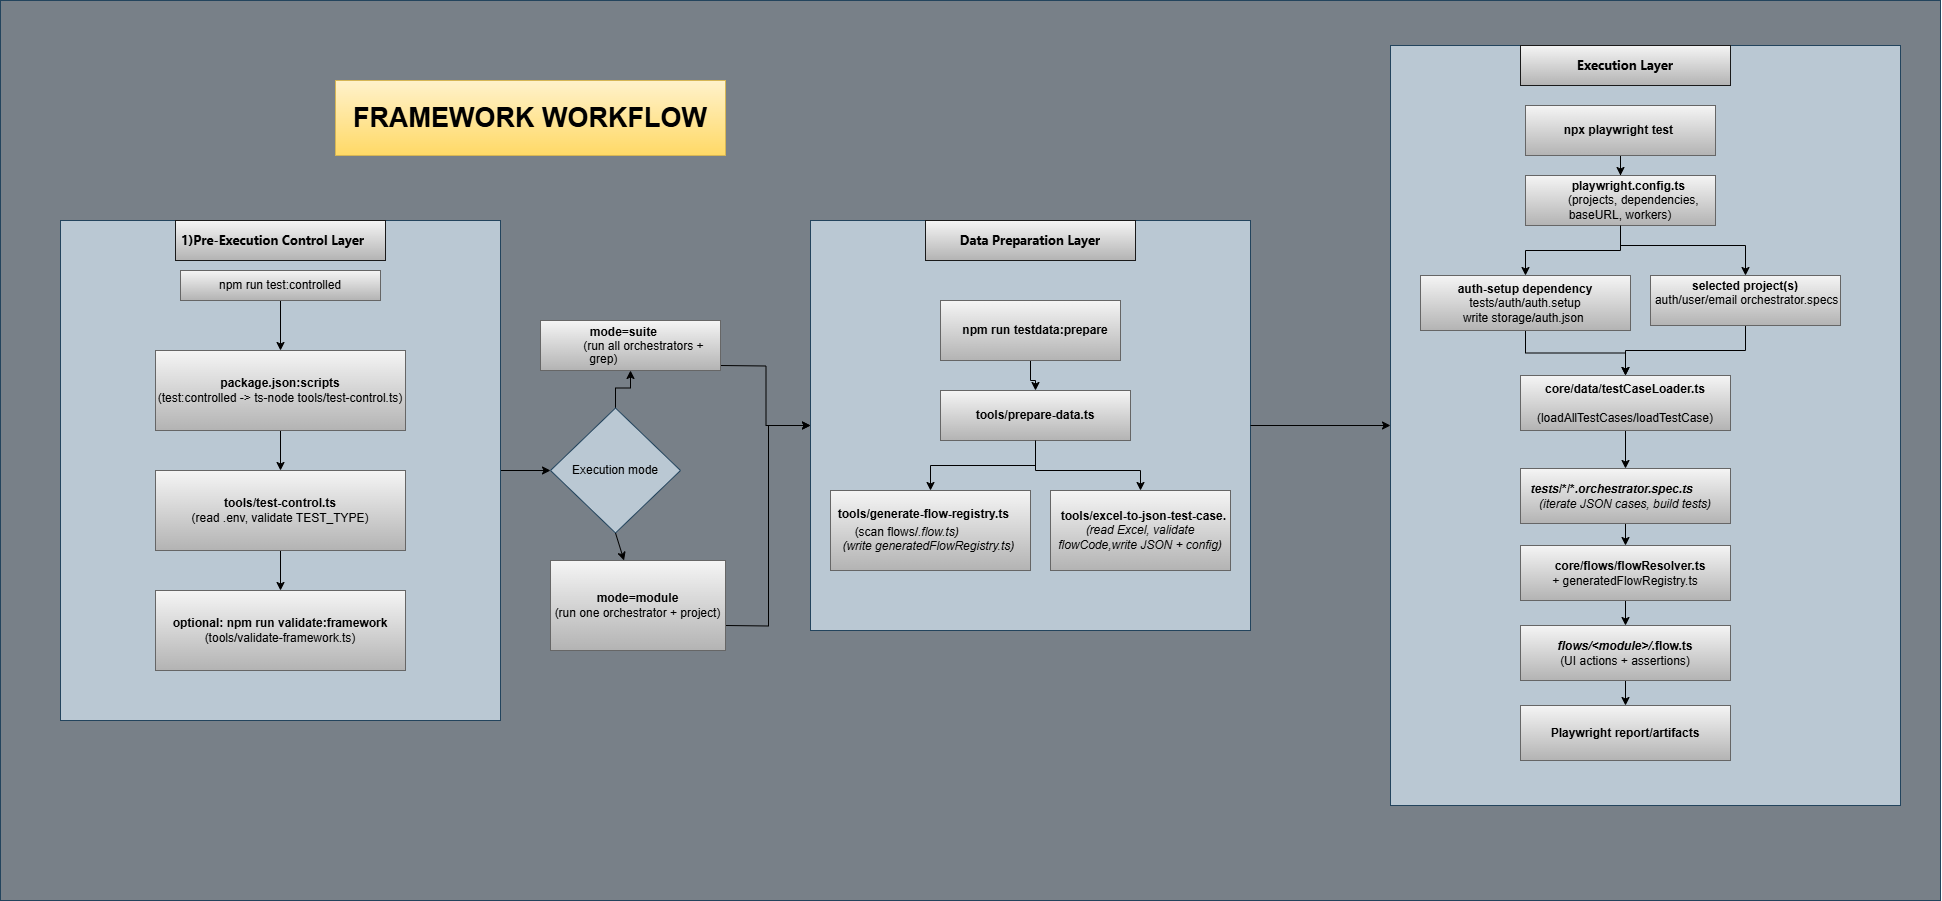

The diagram above was exported from draw.io. Its source (the exported page's mxGraphModel, read from the mxfile embedded in the PNG):
<mxGraphModel dx="3227" dy="2558" grid="1" gridSize="10" guides="1" tooltips="1" connect="1" arrows="1" fold="1" page="1" pageScale="1" pageWidth="850" pageHeight="1100" math="0" shadow="0">
  <root>
    <mxCell id="0" />
    <mxCell id="1" parent="0" />
    <mxCell id="TgAQwPxEvYbvINPmChNo-71" value="" style="rounded=0;whiteSpace=wrap;html=1;fillColor=#788088;strokeColor=#23445d;" vertex="1" parent="1">
      <mxGeometry x="-20" y="-120" width="1940" height="900" as="geometry" />
    </mxCell>
    <mxCell id="TgAQwPxEvYbvINPmChNo-24" value="" style="edgeStyle=orthogonalEdgeStyle;rounded=0;orthogonalLoop=1;jettySize=auto;html=1;" edge="1" parent="1" source="TgAQwPxEvYbvINPmChNo-5" target="TgAQwPxEvYbvINPmChNo-23">
      <mxGeometry relative="1" as="geometry" />
    </mxCell>
    <mxCell id="TgAQwPxEvYbvINPmChNo-5" value="" style="rounded=0;whiteSpace=wrap;html=1;fillColor=#bac8d3;strokeColor=#23445d;" vertex="1" parent="1">
      <mxGeometry x="40" y="100" width="440" height="500" as="geometry" />
    </mxCell>
    <mxCell id="TgAQwPxEvYbvINPmChNo-11" value="" style="edgeStyle=orthogonalEdgeStyle;rounded=0;orthogonalLoop=1;jettySize=auto;html=1;" edge="1" parent="1" source="TgAQwPxEvYbvINPmChNo-9" target="TgAQwPxEvYbvINPmChNo-10">
      <mxGeometry relative="1" as="geometry" />
    </mxCell>
    <mxCell id="TgAQwPxEvYbvINPmChNo-9" value="npm run test:controlled" style="text;html=1;align=center;verticalAlign=middle;whiteSpace=wrap;rounded=0;fillColor=#f5f5f5;strokeColor=#666666;gradientColor=#b3b3b3;" vertex="1" parent="1">
      <mxGeometry x="160" y="150" width="200" height="30" as="geometry" />
    </mxCell>
    <mxCell id="TgAQwPxEvYbvINPmChNo-13" value="" style="edgeStyle=orthogonalEdgeStyle;rounded=0;orthogonalLoop=1;jettySize=auto;html=1;" edge="1" parent="1" source="TgAQwPxEvYbvINPmChNo-10" target="TgAQwPxEvYbvINPmChNo-12">
      <mxGeometry relative="1" as="geometry" />
    </mxCell>
    <mxCell id="TgAQwPxEvYbvINPmChNo-10" value="&lt;b data-index-in-node=&quot;44&quot; data-path-to-node=&quot;1&quot;&gt;package.json:scripts&lt;/b&gt;&lt;br/&gt;(test:controlled -&amp;gt; ts-node tools/test-control.ts)" style="text;html=1;align=center;verticalAlign=middle;whiteSpace=wrap;rounded=0;fillColor=#f5f5f5;strokeColor=#666666;gradientColor=#b3b3b3;" vertex="1" parent="1">
      <mxGeometry x="135" y="230" width="250" height="80" as="geometry" />
    </mxCell>
    <mxCell id="TgAQwPxEvYbvINPmChNo-15" value="" style="edgeStyle=orthogonalEdgeStyle;rounded=0;orthogonalLoop=1;jettySize=auto;html=1;" edge="1" parent="1" source="TgAQwPxEvYbvINPmChNo-12" target="TgAQwPxEvYbvINPmChNo-14">
      <mxGeometry relative="1" as="geometry" />
    </mxCell>
    <mxCell id="TgAQwPxEvYbvINPmChNo-12" value="&lt;b data-index-in-node=&quot;136&quot; data-path-to-node=&quot;1&quot;&gt;tools/test-control.ts&lt;/b&gt;&lt;div&gt;&lt;div&gt;(read .env, validate TEST_TYPE)&lt;/div&gt;&lt;/div&gt;" style="text;html=1;align=center;verticalAlign=middle;whiteSpace=wrap;rounded=0;fillColor=#f5f5f5;strokeColor=#666666;gradientColor=#b3b3b3;" vertex="1" parent="1">
      <mxGeometry x="135" y="350" width="250" height="80" as="geometry" />
    </mxCell>
    <mxCell id="TgAQwPxEvYbvINPmChNo-14" value="&lt;b data-index-in-node=&quot;210&quot; data-path-to-node=&quot;1&quot;&gt;optional: npm run validate:framework&lt;/b&gt;&lt;br/&gt;(tools/validate-framework.ts)" style="text;html=1;align=center;verticalAlign=middle;whiteSpace=wrap;rounded=0;fillColor=#f5f5f5;strokeColor=#666666;gradientColor=#b3b3b3;" vertex="1" parent="1">
      <mxGeometry x="135" y="470" width="250" height="80" as="geometry" />
    </mxCell>
    <mxCell id="TgAQwPxEvYbvINPmChNo-19" value="&lt;span style=&quot;box-sizing: border-box; border: 0px solid; margin: 0px; padding: 0px; font-weight: bolder; font-family: &amp;quot;Segoe WPC&amp;quot;, &amp;quot;Segoe UI&amp;quot;, sans-serif; font-size: 13px;&quot;&gt;&lt;font style=&quot;color: rgb(0, 0, 0);&quot;&gt;1)Pre-Execution Control Layer&lt;/font&gt;&lt;/span&gt;" style="text;strokeColor=#1A1A1A;fillColor=#f5f5f5;align=left;verticalAlign=middle;spacingLeft=4;spacingRight=4;overflow=hidden;points=[[0,0.5],[1,0.5]];portConstraint=eastwest;rotatable=0;whiteSpace=wrap;html=1;gradientColor=#b3b3b3;" vertex="1" parent="1">
      <mxGeometry x="155" y="100" width="210" height="40" as="geometry" />
    </mxCell>
    <mxCell id="TgAQwPxEvYbvINPmChNo-20" value="" style="rounded=0;whiteSpace=wrap;html=1;fillColor=#bac8d3;strokeColor=#23445d;" vertex="1" parent="1">
      <mxGeometry x="790" y="100" width="440" height="410" as="geometry" />
    </mxCell>
    <mxCell id="TgAQwPxEvYbvINPmChNo-22" value="&lt;span style=&quot;box-sizing: border-box; border: 0px solid; margin: 0px; padding: 0px; font-weight: bolder; font-family: &amp;quot;Segoe WPC&amp;quot;, &amp;quot;Segoe UI&amp;quot;, sans-serif; font-size: 13px;&quot;&gt;&lt;font style=&quot;color: rgb(0, 0, 0);&quot;&gt;Data Preparation Layer&lt;/font&gt;&lt;/span&gt;" style="text;strokeColor=#1A1A1A;fillColor=#f5f5f5;align=center;verticalAlign=middle;spacingLeft=4;spacingRight=4;overflow=hidden;points=[[0,0.5],[1,0.5]];portConstraint=eastwest;rotatable=0;whiteSpace=wrap;html=1;gradientColor=#b3b3b3;" vertex="1" parent="1">
      <mxGeometry x="905" y="100" width="210" height="40" as="geometry" />
    </mxCell>
    <mxCell id="TgAQwPxEvYbvINPmChNo-26" value="" style="edgeStyle=orthogonalEdgeStyle;rounded=0;orthogonalLoop=1;jettySize=auto;html=1;" edge="1" parent="1" source="TgAQwPxEvYbvINPmChNo-23" target="TgAQwPxEvYbvINPmChNo-25">
      <mxGeometry relative="1" as="geometry">
        <mxPoint x="595" y="307.5" as="sourcePoint" />
        <mxPoint x="610" y="270" as="targetPoint" />
      </mxGeometry>
    </mxCell>
    <mxCell id="TgAQwPxEvYbvINPmChNo-23" value="Execution mode" style="rhombus;whiteSpace=wrap;html=1;fillColor=#bac8d3;strokeColor=#23445d;rounded=0;" vertex="1" parent="1">
      <mxGeometry x="530" y="287.5" width="130" height="125" as="geometry" />
    </mxCell>
    <mxCell id="TgAQwPxEvYbvINPmChNo-29" value="" style="edgeStyle=orthogonalEdgeStyle;rounded=0;orthogonalLoop=1;jettySize=auto;html=1;" edge="1" parent="1" target="TgAQwPxEvYbvINPmChNo-20">
      <mxGeometry relative="1" as="geometry">
        <mxPoint x="700" y="245" as="sourcePoint" />
      </mxGeometry>
    </mxCell>
    <mxCell id="TgAQwPxEvYbvINPmChNo-25" value="&lt;b data-index-in-node=&quot;410&quot; data-path-to-node=&quot;1&quot;&gt;mode=suite&lt;/b&gt; &amp;nbsp;&amp;nbsp;&amp;nbsp;&lt;div style=&quot;line-height: 110%;&quot;&gt;&amp;nbsp; &amp;nbsp; &amp;nbsp; &amp;nbsp; (run all orchestrators + grep)&amp;nbsp;&amp;nbsp;&amp;nbsp;&amp;nbsp;&amp;nbsp;&amp;nbsp;&amp;nbsp;&amp;nbsp;&amp;nbsp;&amp;nbsp;&amp;nbsp;&amp;nbsp;&amp;nbsp;&amp;nbsp;&amp;nbsp;&amp;nbsp;&lt;/div&gt;" style="whiteSpace=wrap;html=1;rounded=0;align=center;fillColor=#f5f5f5;gradientColor=#b3b3b3;strokeColor=#666666;" vertex="1" parent="1">
      <mxGeometry x="520" y="200" width="180" height="50" as="geometry" />
    </mxCell>
    <mxCell id="TgAQwPxEvYbvINPmChNo-30" value="" style="edgeStyle=orthogonalEdgeStyle;rounded=0;orthogonalLoop=1;jettySize=auto;html=1;" edge="1" parent="1" target="TgAQwPxEvYbvINPmChNo-20">
      <mxGeometry relative="1" as="geometry">
        <mxPoint x="705" y="505" as="sourcePoint" />
      </mxGeometry>
    </mxCell>
    <mxCell id="TgAQwPxEvYbvINPmChNo-27" value="&lt;b data-index-in-node=&quot;440&quot; data-path-to-node=&quot;1&quot;&gt;mode=module&lt;/b&gt;&lt;br&gt;(run one orchestrator + project)" style="whiteSpace=wrap;html=1;fillColor=#f5f5f5;strokeColor=#666666;rounded=0;gradientColor=#b3b3b3;" vertex="1" parent="1">
      <mxGeometry x="530" y="440" width="175" height="90" as="geometry" />
    </mxCell>
    <mxCell id="TgAQwPxEvYbvINPmChNo-33" value="" style="edgeStyle=orthogonalEdgeStyle;rounded=0;orthogonalLoop=1;jettySize=auto;html=1;" edge="1" parent="1" source="TgAQwPxEvYbvINPmChNo-31" target="TgAQwPxEvYbvINPmChNo-32">
      <mxGeometry relative="1" as="geometry" />
    </mxCell>
    <mxCell id="TgAQwPxEvYbvINPmChNo-31" value="&amp;nbsp; &amp;nbsp;&lt;b data-index-in-node=&quot;665&quot; data-path-to-node=&quot;1&quot;&gt;npm run testdata:prepare&lt;/b&gt;" style="text;html=1;align=center;verticalAlign=middle;whiteSpace=wrap;rounded=0;fillColor=#f5f5f5;gradientColor=#b3b3b3;strokeColor=#666666;" vertex="1" parent="1">
      <mxGeometry x="920" y="180" width="180" height="60" as="geometry" />
    </mxCell>
    <mxCell id="TgAQwPxEvYbvINPmChNo-35" value="" style="edgeStyle=orthogonalEdgeStyle;rounded=0;orthogonalLoop=1;jettySize=auto;html=1;" edge="1" parent="1" source="TgAQwPxEvYbvINPmChNo-32" target="TgAQwPxEvYbvINPmChNo-34">
      <mxGeometry relative="1" as="geometry" />
    </mxCell>
    <mxCell id="TgAQwPxEvYbvINPmChNo-32" value="&lt;b data-index-in-node=&quot;755&quot; data-path-to-node=&quot;1&quot;&gt;tools/&lt;span class=&quot;citation-831&quot;&gt;prepare-data.ts&lt;/span&gt;&lt;/b&gt;" style="text;html=1;align=center;verticalAlign=middle;whiteSpace=wrap;rounded=0;fillColor=#f5f5f5;gradientColor=#b3b3b3;strokeColor=#666666;" vertex="1" parent="1">
      <mxGeometry x="920" y="270" width="190" height="50" as="geometry" />
    </mxCell>
    <mxCell id="TgAQwPxEvYbvINPmChNo-34" value="&lt;b data-index-in-node=&quot;939&quot; data-path-to-node=&quot;1&quot;&gt;tools/generate-flow-registry.ts&lt;/b&gt;&lt;span class=&quot;citation-826&quot;&gt; &amp;nbsp;&amp;nbsp;&amp;nbsp;&lt;/span&gt;&lt;br&gt;&lt;span class=&quot;citation-825&quot;&gt;(scan flows/&lt;/span&gt;&lt;i data-index-in-node=&quot;1019&quot; data-path-to-node=&quot;1&quot;&gt;&lt;span class=&quot;citation-825 citation-end-825&quot;&gt;.flow.ts) &amp;nbsp;&amp;nbsp;&amp;nbsp;&amp;nbsp;&amp;nbsp;&lt;sup data-turn-source-index=&quot;7&quot; class=&quot;superscript&quot;&gt;&lt;/sup&gt;&lt;/span&gt;&amp;nbsp; &amp;nbsp; &amp;nbsp; &amp;nbsp;&amp;nbsp;&lt;br&gt;(write generatedFlowRegistry.ts)&amp;nbsp;&lt;/i&gt;" style="text;html=1;align=center;verticalAlign=middle;whiteSpace=wrap;rounded=0;fillColor=#f5f5f5;gradientColor=#b3b3b3;strokeColor=#666666;" vertex="1" parent="1">
      <mxGeometry x="810" y="370" width="200" height="80" as="geometry" />
    </mxCell>
    <mxCell id="TgAQwPxEvYbvINPmChNo-36" value="&lt;span class=&quot;citation-826&quot;&gt;&amp;nbsp;&amp;nbsp;&lt;/span&gt;&lt;b data-index-in-node=&quot;974&quot; data-path-to-node=&quot;1&quot;&gt;&lt;span class=&quot;citation-826 citation-end-826&quot;&gt;tools/excel-to-json-test-case.&lt;/span&gt;&lt;/b&gt;&lt;i data-index-in-node=&quot;1019&quot; data-path-to-node=&quot;1&quot;&gt;(read Excel, validate flowCode,write JSON + config)&lt;/i&gt;" style="text;html=1;align=center;verticalAlign=middle;whiteSpace=wrap;rounded=0;fillColor=#f5f5f5;gradientColor=#b3b3b3;strokeColor=#666666;" vertex="1" parent="1">
      <mxGeometry x="1030" y="370" width="180" height="80" as="geometry" />
    </mxCell>
    <mxCell id="TgAQwPxEvYbvINPmChNo-40" value="" style="endArrow=classic;html=1;rounded=0;" edge="1" parent="1" source="TgAQwPxEvYbvINPmChNo-32" target="TgAQwPxEvYbvINPmChNo-36">
      <mxGeometry width="50" height="50" relative="1" as="geometry">
        <mxPoint x="920" y="380" as="sourcePoint" />
        <mxPoint x="970" y="330" as="targetPoint" />
        <Array as="points">
          <mxPoint x="1015" y="350" />
          <mxPoint x="1120" y="350" />
        </Array>
      </mxGeometry>
    </mxCell>
    <mxCell id="TgAQwPxEvYbvINPmChNo-43" value="" style="rounded=0;whiteSpace=wrap;html=1;fillColor=#bac8d3;strokeColor=#23445d;" vertex="1" parent="1">
      <mxGeometry x="1370" y="-75" width="510" height="760" as="geometry" />
    </mxCell>
    <mxCell id="TgAQwPxEvYbvINPmChNo-48" value="&lt;span style=&quot;box-sizing: border-box; border: 0px solid; margin: 0px; padding: 0px; font-weight: bolder; font-family: &amp;quot;Segoe WPC&amp;quot;, &amp;quot;Segoe UI&amp;quot;, sans-serif; font-size: 13px; text-align: start;&quot;&gt;&lt;font style=&quot;color: rgb(0, 0, 0);&quot;&gt;Execution Layer&lt;/font&gt;&lt;/span&gt;" style="text;strokeColor=#1A1A1A;fillColor=#f5f5f5;align=center;verticalAlign=middle;spacingLeft=4;spacingRight=4;overflow=hidden;points=[[0,0.5],[1,0.5]];portConstraint=eastwest;rotatable=0;whiteSpace=wrap;html=1;gradientColor=#b3b3b3;" vertex="1" parent="1">
      <mxGeometry x="1500" y="-75" width="210" height="40" as="geometry" />
    </mxCell>
    <mxCell id="TgAQwPxEvYbvINPmChNo-49" value="" style="endArrow=classic;html=1;rounded=0;exitX=0.5;exitY=1;exitDx=0;exitDy=0;" edge="1" parent="1" source="TgAQwPxEvYbvINPmChNo-23" target="TgAQwPxEvYbvINPmChNo-27">
      <mxGeometry width="50" height="50" relative="1" as="geometry">
        <mxPoint x="960" y="440" as="sourcePoint" />
        <mxPoint x="1010" y="390" as="targetPoint" />
      </mxGeometry>
    </mxCell>
    <mxCell id="TgAQwPxEvYbvINPmChNo-52" value="" style="edgeStyle=orthogonalEdgeStyle;rounded=0;orthogonalLoop=1;jettySize=auto;html=1;" edge="1" parent="1" source="TgAQwPxEvYbvINPmChNo-50" target="TgAQwPxEvYbvINPmChNo-51">
      <mxGeometry relative="1" as="geometry" />
    </mxCell>
    <mxCell id="TgAQwPxEvYbvINPmChNo-50" value="&lt;b data-index-in-node=&quot;1294&quot; data-path-to-node=&quot;1&quot;&gt;npx playwright test&amp;nbsp;&lt;/b&gt;" style="rounded=0;whiteSpace=wrap;html=1;fillColor=#f5f5f5;gradientColor=#b3b3b3;strokeColor=#666666;" vertex="1" parent="1">
      <mxGeometry x="1505" y="-15" width="190" height="50" as="geometry" />
    </mxCell>
    <mxCell id="TgAQwPxEvYbvINPmChNo-54" value="" style="edgeStyle=orthogonalEdgeStyle;rounded=0;orthogonalLoop=1;jettySize=auto;html=1;" edge="1" parent="1" source="TgAQwPxEvYbvINPmChNo-51" target="TgAQwPxEvYbvINPmChNo-53">
      <mxGeometry relative="1" as="geometry" />
    </mxCell>
    <mxCell id="TgAQwPxEvYbvINPmChNo-51" value="&amp;nbsp; &amp;nbsp; &amp;nbsp;&lt;b data-index-in-node=&quot;1389&quot; data-path-to-node=&quot;1&quot;&gt;playwright.config.ts&lt;/b&gt;&lt;br/&gt;&amp;nbsp;&amp;nbsp;&amp;nbsp;&amp;nbsp;&amp;nbsp;&amp;nbsp;&amp;nbsp; (projects, dependencies, baseURL, workers)" style="rounded=0;whiteSpace=wrap;html=1;fillColor=#f5f5f5;gradientColor=#b3b3b3;strokeColor=#666666;" vertex="1" parent="1">
      <mxGeometry x="1505" y="55" width="190" height="50" as="geometry" />
    </mxCell>
    <mxCell id="TgAQwPxEvYbvINPmChNo-58" value="" style="edgeStyle=orthogonalEdgeStyle;rounded=0;orthogonalLoop=1;jettySize=auto;html=1;" edge="1" parent="1" source="TgAQwPxEvYbvINPmChNo-53" target="TgAQwPxEvYbvINPmChNo-57">
      <mxGeometry relative="1" as="geometry" />
    </mxCell>
    <mxCell id="TgAQwPxEvYbvINPmChNo-53" value="&lt;b data-index-in-node=&quot;1610&quot; data-path-to-node=&quot;1&quot;&gt;auth-setup dependency&lt;/b&gt;&lt;div&gt;&lt;span data-index-in-node=&quot;1610&quot; data-path-to-node=&quot;1&quot;&gt;tests/auth/auth.setup&lt;/span&gt;&lt;/div&gt;&lt;div&gt;&lt;span data-index-in-node=&quot;1610&quot; data-path-to-node=&quot;1&quot;&gt;write storage/auth.json&lt;/span&gt;&lt;b style=&quot;background-color: transparent; color: light-dark(rgb(0, 0, 0), rgb(255, 255, 255));&quot; data-index-in-node=&quot;1610&quot; data-path-to-node=&quot;1&quot;&gt;&amp;nbsp;&lt;/b&gt;&lt;/div&gt;" style="rounded=0;whiteSpace=wrap;html=1;fillColor=#f5f5f5;gradientColor=#b3b3b3;strokeColor=#666666;" vertex="1" parent="1">
      <mxGeometry x="1400" y="155" width="210" height="55" as="geometry" />
    </mxCell>
    <mxCell id="TgAQwPxEvYbvINPmChNo-59" value="" style="edgeStyle=orthogonalEdgeStyle;rounded=0;orthogonalLoop=1;jettySize=auto;html=1;" edge="1" parent="1" source="TgAQwPxEvYbvINPmChNo-55" target="TgAQwPxEvYbvINPmChNo-57">
      <mxGeometry relative="1" as="geometry" />
    </mxCell>
    <mxCell id="TgAQwPxEvYbvINPmChNo-55" value="&lt;b&gt;selected project(s)&lt;br&gt;&lt;/b&gt;&amp;nbsp;auth/user/email orchestrator.specs&lt;div&gt;&lt;br&gt;&lt;/div&gt;" style="rounded=0;whiteSpace=wrap;html=1;fillColor=#f5f5f5;gradientColor=#b3b3b3;strokeColor=#666666;" vertex="1" parent="1">
      <mxGeometry x="1630" y="155" width="190" height="50" as="geometry" />
    </mxCell>
    <mxCell id="TgAQwPxEvYbvINPmChNo-56" value="" style="endArrow=classic;html=1;rounded=0;exitX=0.5;exitY=1;exitDx=0;exitDy=0;" edge="1" parent="1" source="TgAQwPxEvYbvINPmChNo-51" target="TgAQwPxEvYbvINPmChNo-55">
      <mxGeometry width="50" height="50" relative="1" as="geometry">
        <mxPoint x="1560" y="65" as="sourcePoint" />
        <mxPoint x="1610" y="15" as="targetPoint" />
        <Array as="points">
          <mxPoint x="1600" y="125" />
          <mxPoint x="1725" y="125" />
        </Array>
      </mxGeometry>
    </mxCell>
    <mxCell id="TgAQwPxEvYbvINPmChNo-61" value="" style="edgeStyle=orthogonalEdgeStyle;rounded=0;orthogonalLoop=1;jettySize=auto;html=1;" edge="1" parent="1" source="TgAQwPxEvYbvINPmChNo-57" target="TgAQwPxEvYbvINPmChNo-60">
      <mxGeometry relative="1" as="geometry" />
    </mxCell>
    <mxCell id="TgAQwPxEvYbvINPmChNo-57" value="&lt;b data-index-in-node=&quot;1852&quot; data-path-to-node=&quot;1&quot;&gt;core/data/testCaseLoader.ts&lt;/b&gt;&lt;br/&gt;&amp;nbsp;&amp;nbsp;&amp;nbsp;&amp;nbsp;&amp;nbsp;&amp;nbsp;&amp;nbsp;&amp;nbsp;&amp;nbsp;&amp;nbsp;&amp;nbsp;&amp;nbsp;&amp;nbsp;&amp;nbsp;&amp;nbsp;&amp;nbsp;&amp;nbsp;&amp;nbsp;&amp;nbsp;&amp;nbsp;&amp;nbsp;&amp;nbsp;&amp;nbsp; (loadAllTestCases/loadTestCase)" style="rounded=0;whiteSpace=wrap;html=1;fillColor=#f5f5f5;gradientColor=#b3b3b3;strokeColor=#666666;" vertex="1" parent="1">
      <mxGeometry x="1500" y="255" width="210" height="55" as="geometry" />
    </mxCell>
    <mxCell id="TgAQwPxEvYbvINPmChNo-63" value="" style="edgeStyle=orthogonalEdgeStyle;rounded=0;orthogonalLoop=1;jettySize=auto;html=1;" edge="1" parent="1" source="TgAQwPxEvYbvINPmChNo-60" target="TgAQwPxEvYbvINPmChNo-62">
      <mxGeometry relative="1" as="geometry" />
    </mxCell>
    <mxCell id="TgAQwPxEvYbvINPmChNo-60" value="&lt;b&gt;&lt;i data-index-in-node=&quot;1019&quot; data-path-to-node=&quot;1&quot;&gt;tests&lt;/i&gt;&lt;span data-index-in-node=&quot;1019&quot; data-path-to-node=&quot;1&quot;&gt;/&lt;/span&gt;&lt;span data-index-in-node=&quot;1019&quot; data-path-to-node=&quot;1&quot;&gt;*/*&lt;/span&gt;&lt;/b&gt;&lt;i data-index-in-node=&quot;2044&quot; data-path-to-node=&quot;1&quot;&gt;&lt;b&gt;.orchestrator.spec.ts&amp;nbsp; &amp;nbsp;&lt;/b&gt; &amp;nbsp; &amp;nbsp;&amp;nbsp;&lt;/i&gt;&lt;div&gt;&lt;i data-index-in-node=&quot;2044&quot; data-path-to-node=&quot;1&quot;&gt;(iterate JSON cases, build tests)&lt;/i&gt;&lt;/div&gt;" style="rounded=0;whiteSpace=wrap;html=1;fillColor=#f5f5f5;gradientColor=#b3b3b3;strokeColor=#666666;align=center;" vertex="1" parent="1">
      <mxGeometry x="1500" y="348" width="210" height="55" as="geometry" />
    </mxCell>
    <mxCell id="TgAQwPxEvYbvINPmChNo-65" value="" style="edgeStyle=orthogonalEdgeStyle;rounded=0;orthogonalLoop=1;jettySize=auto;html=1;" edge="1" parent="1" source="TgAQwPxEvYbvINPmChNo-62" target="TgAQwPxEvYbvINPmChNo-64">
      <mxGeometry relative="1" as="geometry" />
    </mxCell>
    <mxCell id="TgAQwPxEvYbvINPmChNo-62" value="&lt;b data-index-in-node=&quot;2224&quot; data-path-to-node=&quot;1&quot;&gt;&amp;nbsp; &amp;nbsp; &amp;nbsp; &amp;nbsp;core/flows/flowResolver.ts&lt;/b&gt;&amp;nbsp; &amp;nbsp;&amp;nbsp;&lt;div&gt;+ generatedFlowRegistry.ts&lt;/div&gt;" style="rounded=0;whiteSpace=wrap;html=1;fillColor=#f5f5f5;gradientColor=#b3b3b3;strokeColor=#666666;align=center;" vertex="1" parent="1">
      <mxGeometry x="1500" y="425" width="210" height="55" as="geometry" />
    </mxCell>
    <mxCell id="TgAQwPxEvYbvINPmChNo-67" value="" style="edgeStyle=orthogonalEdgeStyle;rounded=0;orthogonalLoop=1;jettySize=auto;html=1;" edge="1" parent="1" source="TgAQwPxEvYbvINPmChNo-64" target="TgAQwPxEvYbvINPmChNo-66">
      <mxGeometry relative="1" as="geometry" />
    </mxCell>
    <mxCell id="TgAQwPxEvYbvINPmChNo-64" value="&lt;b&gt;&lt;i data-index-in-node=&quot;2044&quot; data-path-to-node=&quot;1&quot;&gt;flows/&amp;lt;module&amp;gt;/&lt;/i&gt;.flow.ts&lt;/b&gt;&lt;div&gt;&lt;span style=&quot;background-color: transparent; color: light-dark(rgb(0, 0, 0), rgb(255, 255, 255));&quot;&gt;(UI actions + assertions)&lt;/span&gt;&lt;/div&gt;" style="rounded=0;whiteSpace=wrap;html=1;fillColor=#f5f5f5;gradientColor=#b3b3b3;strokeColor=#666666;align=center;" vertex="1" parent="1">
      <mxGeometry x="1500" y="505" width="210" height="55" as="geometry" />
    </mxCell>
    <mxCell id="TgAQwPxEvYbvINPmChNo-66" value="&lt;b&gt;Playwright report/artifacts&lt;/b&gt;" style="rounded=0;whiteSpace=wrap;html=1;fillColor=#f5f5f5;gradientColor=#b3b3b3;strokeColor=#666666;align=center;" vertex="1" parent="1">
      <mxGeometry x="1500" y="585" width="210" height="55" as="geometry" />
    </mxCell>
    <mxCell id="TgAQwPxEvYbvINPmChNo-70" value="&lt;b&gt;&lt;font style=&quot;font-size: 27px;&quot;&gt;FRAMEWORK WORKFLOW&lt;/font&gt;&lt;/b&gt;" style="text;html=1;align=center;verticalAlign=middle;whiteSpace=wrap;rounded=0;fillColor=#fff2cc;gradientColor=#ffd966;strokeColor=#d6b656;" vertex="1" parent="1">
      <mxGeometry x="315" y="-40" width="390" height="75" as="geometry" />
    </mxCell>
    <mxCell id="TgAQwPxEvYbvINPmChNo-72" value="" style="endArrow=classic;html=1;rounded=0;exitX=1;exitY=0.5;exitDx=0;exitDy=0;" edge="1" parent="1" source="TgAQwPxEvYbvINPmChNo-20" target="TgAQwPxEvYbvINPmChNo-43">
      <mxGeometry width="50" height="50" relative="1" as="geometry">
        <mxPoint x="1020" y="230" as="sourcePoint" />
        <mxPoint x="1070" y="180" as="targetPoint" />
      </mxGeometry>
    </mxCell>
  </root>
</mxGraphModel>